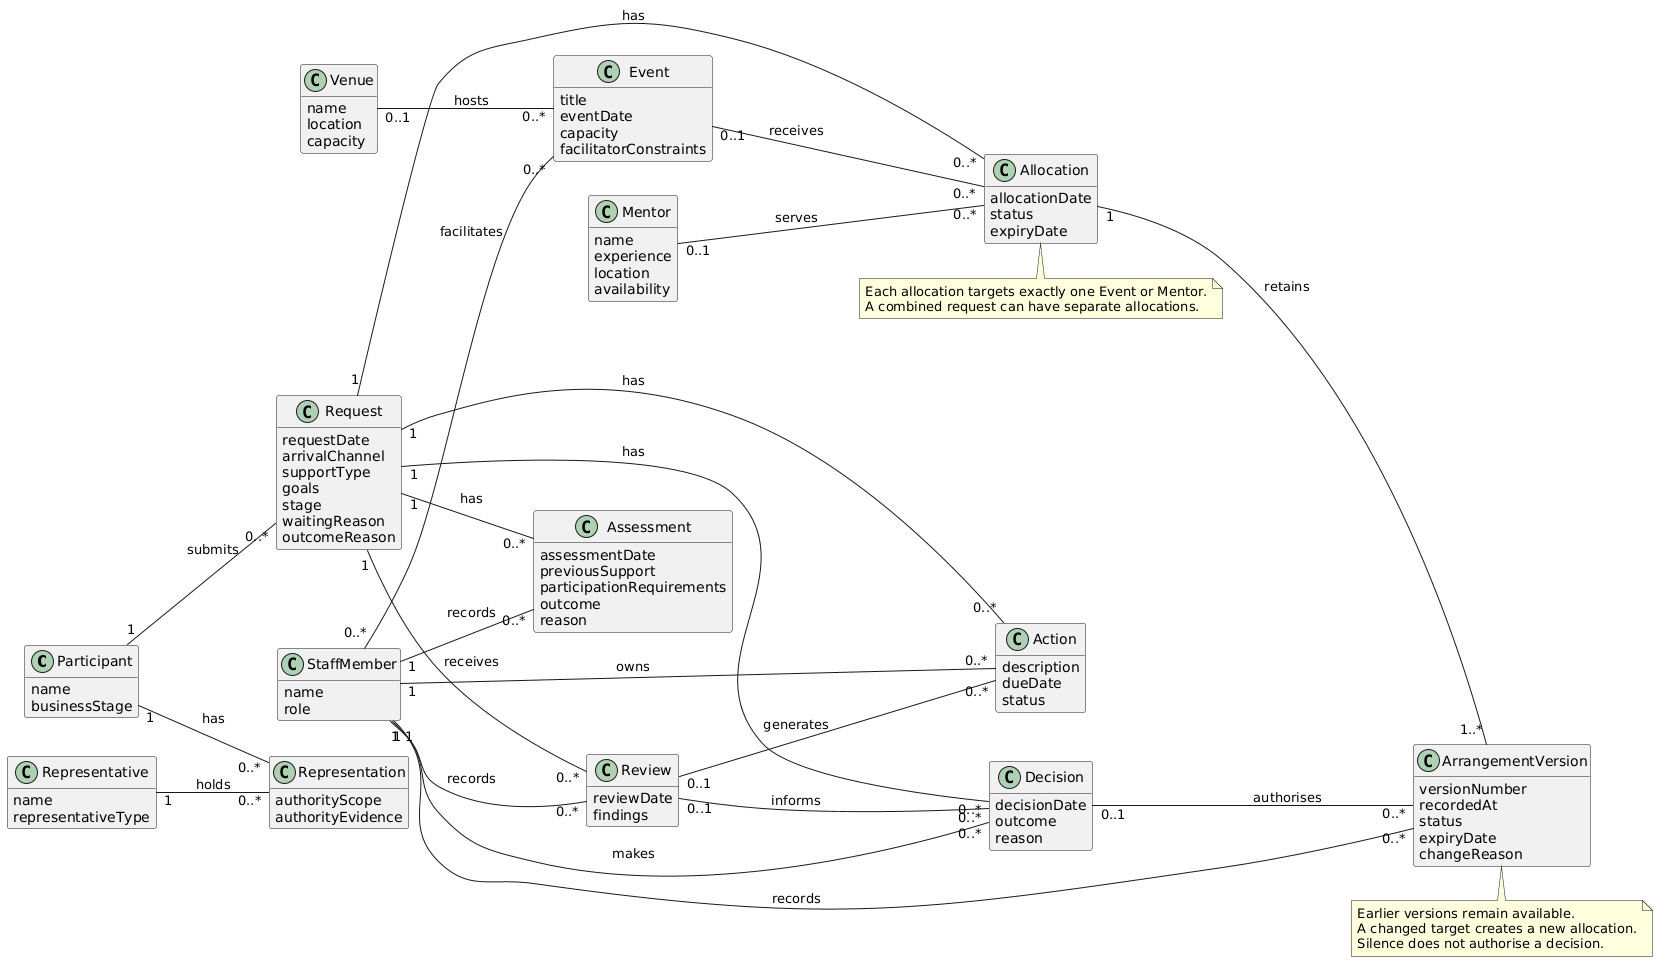

The diagram above was rendered by PlantUML. Its source (embedded in the PNG):
@startuml
left to right direction
hide methods
skinparam classAttributeIconSize 0
skinparam shadowing false

class Participant {
  name
  businessStage
}
class Request {
  requestDate
  arrivalChannel
  supportType
  goals
  stage
  waitingReason
  outcomeReason
}
class Assessment {
  assessmentDate
  previousSupport
  participationRequirements
  outcome
  reason
}
class Allocation {
  allocationDate
  status
  expiryDate
}
class Mentor {
  name
  experience
  location
  availability
}
class Event {
  title
  eventDate
  capacity
  facilitatorConstraints
}
class Venue {
  name
  location
  capacity
}
class StaffMember {
  name
  role
}
class Action {
  description
  dueDate
  status
}
class Review {
  reviewDate
  findings
}
class ArrangementVersion {
  versionNumber
  recordedAt
  status
  expiryDate
  changeReason
}
class Decision {
  decisionDate
  outcome
  reason
}
class Representative {
  name
  representativeType
}
class Representation {
  authorityScope
  authorityEvidence
}

Participant "1" -- "0..*" Request : submits
Request "1" -- "0..*" Assessment : has
StaffMember "1" -- "0..*" Assessment : records
Request "1" -- "0..*" Allocation : has
Mentor "0..1" -- "0..*" Allocation : serves
Event "0..1" -- "0..*" Allocation : receives
Venue "0..1" -- "0..*" Event : hosts
StaffMember "0..*" -- "0..*" Event : facilitates

Request "1" -- "0..*" Action : has
StaffMember "1" -- "0..*" Action : owns
Request "1" -- "0..*" Review : receives
StaffMember "1" -- "0..*" Review : records
Review "0..1" -- "0..*" Action : generates

Allocation "1" -- "1..*" ArrangementVersion : retains
StaffMember "1" -- "0..*" ArrangementVersion : records
Request "1" -- "0..*" Decision : has
StaffMember "1" -- "0..*" Decision : makes
Review "0..1" -- "0..*" Decision : informs
Decision "0..1" -- "0..*" ArrangementVersion : authorises

Participant "1" -- "0..*" Representation : has
Representative "1" -- "0..*" Representation : holds

note bottom of Allocation
  Each allocation targets exactly one Event or Mentor.
  A combined request can have separate allocations.
end note

note bottom of ArrangementVersion
  Earlier versions remain available.
  A changed target creates a new allocation.
  Silence does not authorise a decision.
end note
@enduml